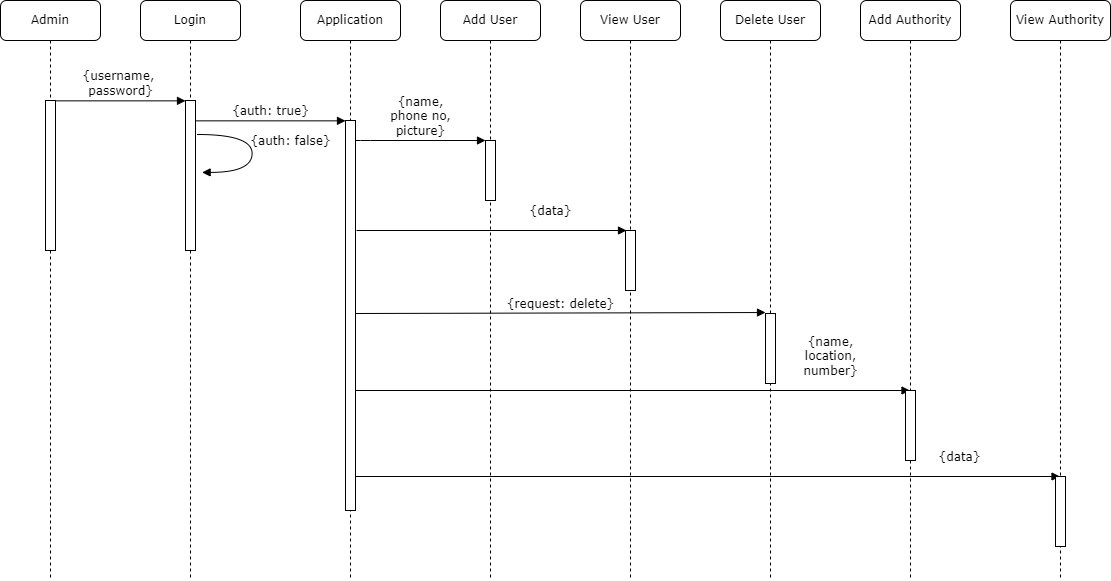

The diagram above was exported from draw.io. Its source (the exported page's mxGraphModel, read from the mxfile embedded in the PNG):
<mxGraphModel dx="1021" dy="662" grid="1" gridSize="10" guides="1" tooltips="1" connect="1" arrows="1" fold="1" page="1" pageScale="1" pageWidth="1100" pageHeight="850" background="none" math="0" shadow="0">
  <root>
    <mxCell id="0" />
    <mxCell id="1" parent="0" />
    <mxCell id="7baba1c4bc27f4b0-2" value="Login" style="shape=umlLifeline;perimeter=lifelinePerimeter;whiteSpace=wrap;html=1;container=1;collapsible=0;recursiveResize=0;outlineConnect=0;rounded=1;shadow=0;comic=0;labelBackgroundColor=none;strokeWidth=1;fontFamily=Verdana;fontSize=12;align=center;" parent="1" vertex="1">
      <mxGeometry x="240" y="80" width="100" height="580" as="geometry" />
    </mxCell>
    <mxCell id="7baba1c4bc27f4b0-10" value="" style="html=1;points=[];perimeter=orthogonalPerimeter;rounded=0;shadow=0;comic=0;labelBackgroundColor=none;strokeWidth=1;fontFamily=Verdana;fontSize=12;align=center;" parent="7baba1c4bc27f4b0-2" vertex="1">
      <mxGeometry x="45" y="100" width="10" height="150" as="geometry" />
    </mxCell>
    <mxCell id="7baba1c4bc27f4b0-3" value="Application" style="shape=umlLifeline;perimeter=lifelinePerimeter;whiteSpace=wrap;html=1;container=1;collapsible=0;recursiveResize=0;outlineConnect=0;rounded=1;shadow=0;comic=0;labelBackgroundColor=none;strokeWidth=1;fontFamily=Verdana;fontSize=12;align=center;" parent="1" vertex="1">
      <mxGeometry x="400" y="80" width="100" height="580" as="geometry" />
    </mxCell>
    <mxCell id="7baba1c4bc27f4b0-13" value="" style="html=1;points=[];perimeter=orthogonalPerimeter;rounded=0;shadow=0;comic=0;labelBackgroundColor=none;strokeWidth=1;fontFamily=Verdana;fontSize=12;align=center;" parent="7baba1c4bc27f4b0-3" vertex="1">
      <mxGeometry x="45" y="120" width="10" height="390" as="geometry" />
    </mxCell>
    <mxCell id="7baba1c4bc27f4b0-4" value="Add User" style="shape=umlLifeline;perimeter=lifelinePerimeter;whiteSpace=wrap;html=1;container=1;collapsible=0;recursiveResize=0;outlineConnect=0;rounded=1;shadow=0;comic=0;labelBackgroundColor=none;strokeWidth=1;fontFamily=Verdana;fontSize=12;align=center;" parent="1" vertex="1">
      <mxGeometry x="540" y="80" width="100" height="580" as="geometry" />
    </mxCell>
    <mxCell id="ipVW3dvFUIH6tEe2hBQF-5" value="{request: delete}" style="html=1;verticalAlign=bottom;endArrow=block;labelBackgroundColor=none;fontFamily=Verdana;fontSize=12;entryX=0;entryY=-0.014;entryDx=0;entryDy=0;entryPerimeter=0;" parent="7baba1c4bc27f4b0-4" target="ipVW3dvFUIH6tEe2hBQF-4" edge="1">
      <mxGeometry relative="1" as="geometry">
        <mxPoint x="-85" y="313" as="sourcePoint" />
        <mxPoint x="200" y="313" as="targetPoint" />
      </mxGeometry>
    </mxCell>
    <mxCell id="ipVW3dvFUIH6tEe2hBQF-7" value="{name,&lt;br&gt;location,&lt;br&gt;number}" style="html=1;verticalAlign=bottom;endArrow=block;labelBackgroundColor=none;fontFamily=Verdana;fontSize=12;" parent="7baba1c4bc27f4b0-4" target="7baba1c4bc27f4b0-7" edge="1">
      <mxGeometry x="0.7133" y="10" relative="1" as="geometry">
        <mxPoint x="-85" y="390" as="sourcePoint" />
        <mxPoint x="185" y="390" as="targetPoint" />
        <mxPoint as="offset" />
      </mxGeometry>
    </mxCell>
    <mxCell id="7baba1c4bc27f4b0-5" value="View User" style="shape=umlLifeline;perimeter=lifelinePerimeter;whiteSpace=wrap;html=1;container=1;collapsible=0;recursiveResize=0;outlineConnect=0;rounded=1;shadow=0;comic=0;labelBackgroundColor=none;strokeWidth=1;fontFamily=Verdana;fontSize=12;align=center;" parent="1" vertex="1">
      <mxGeometry x="680" y="80" width="100" height="580" as="geometry" />
    </mxCell>
    <mxCell id="ipVW3dvFUIH6tEe2hBQF-3" value="" style="html=1;points=[];perimeter=orthogonalPerimeter;rounded=0;shadow=0;comic=0;labelBackgroundColor=none;strokeWidth=1;fontFamily=Verdana;fontSize=12;align=center;" parent="7baba1c4bc27f4b0-5" vertex="1">
      <mxGeometry x="45" y="230" width="10" height="60" as="geometry" />
    </mxCell>
    <mxCell id="ipVW3dvFUIH6tEe2hBQF-10" value="{data}" style="html=1;verticalAlign=bottom;endArrow=block;labelBackgroundColor=none;fontFamily=Verdana;fontSize=12;" parent="7baba1c4bc27f4b0-5" target="ipVW3dvFUIH6tEe2hBQF-8" edge="1">
      <mxGeometry x="0.7133" y="10" relative="1" as="geometry">
        <mxPoint x="-225" y="476" as="sourcePoint" />
        <mxPoint x="329.5" y="476" as="targetPoint" />
        <mxPoint as="offset" />
      </mxGeometry>
    </mxCell>
    <mxCell id="7baba1c4bc27f4b0-6" value="Delete User" style="shape=umlLifeline;perimeter=lifelinePerimeter;whiteSpace=wrap;html=1;container=1;collapsible=0;recursiveResize=0;outlineConnect=0;rounded=1;shadow=0;comic=0;labelBackgroundColor=none;strokeWidth=1;fontFamily=Verdana;fontSize=12;align=center;" parent="1" vertex="1">
      <mxGeometry x="820" y="80" width="100" height="580" as="geometry" />
    </mxCell>
    <mxCell id="ipVW3dvFUIH6tEe2hBQF-4" value="" style="html=1;points=[];perimeter=orthogonalPerimeter;rounded=0;shadow=0;comic=0;labelBackgroundColor=none;strokeWidth=1;fontFamily=Verdana;fontSize=12;align=center;" parent="7baba1c4bc27f4b0-6" vertex="1">
      <mxGeometry x="45" y="313" width="10" height="70" as="geometry" />
    </mxCell>
    <mxCell id="7baba1c4bc27f4b0-7" value="Add Authority" style="shape=umlLifeline;perimeter=lifelinePerimeter;whiteSpace=wrap;html=1;container=1;collapsible=0;recursiveResize=0;outlineConnect=0;rounded=1;shadow=0;comic=0;labelBackgroundColor=none;strokeWidth=1;fontFamily=Verdana;fontSize=12;align=center;" parent="1" vertex="1">
      <mxGeometry x="960" y="80" width="100" height="580" as="geometry" />
    </mxCell>
    <mxCell id="ipVW3dvFUIH6tEe2hBQF-6" value="" style="html=1;points=[];perimeter=orthogonalPerimeter;rounded=0;shadow=0;comic=0;labelBackgroundColor=none;strokeWidth=1;fontFamily=Verdana;fontSize=12;align=center;" parent="7baba1c4bc27f4b0-7" vertex="1">
      <mxGeometry x="45" y="390" width="10" height="70" as="geometry" />
    </mxCell>
    <mxCell id="7baba1c4bc27f4b0-8" value="Admin" style="shape=umlLifeline;perimeter=lifelinePerimeter;whiteSpace=wrap;html=1;container=1;collapsible=0;recursiveResize=0;outlineConnect=0;rounded=1;shadow=0;comic=0;labelBackgroundColor=none;strokeWidth=1;fontFamily=Verdana;fontSize=12;align=center;" parent="1" vertex="1">
      <mxGeometry x="100" y="80" width="100" height="580" as="geometry" />
    </mxCell>
    <mxCell id="7baba1c4bc27f4b0-9" value="" style="html=1;points=[];perimeter=orthogonalPerimeter;rounded=0;shadow=0;comic=0;labelBackgroundColor=none;strokeWidth=1;fontFamily=Verdana;fontSize=12;align=center;" parent="7baba1c4bc27f4b0-8" vertex="1">
      <mxGeometry x="45" y="100" width="10" height="150" as="geometry" />
    </mxCell>
    <mxCell id="7baba1c4bc27f4b0-16" value="" style="html=1;points=[];perimeter=orthogonalPerimeter;rounded=0;shadow=0;comic=0;labelBackgroundColor=none;strokeWidth=1;fontFamily=Verdana;fontSize=12;align=center;" parent="1" vertex="1">
      <mxGeometry x="585" y="220" width="10" height="60" as="geometry" />
    </mxCell>
    <mxCell id="7baba1c4bc27f4b0-17" value="{name,&lt;br&gt;phone no,&lt;br&gt;picture}" style="html=1;verticalAlign=bottom;endArrow=block;labelBackgroundColor=none;fontFamily=Verdana;fontSize=12;edgeStyle=elbowEdgeStyle;elbow=vertical;" parent="1" source="7baba1c4bc27f4b0-13" target="7baba1c4bc27f4b0-16" edge="1">
      <mxGeometry relative="1" as="geometry">
        <mxPoint x="510" y="220" as="sourcePoint" />
        <Array as="points">
          <mxPoint x="460" y="220" />
        </Array>
      </mxGeometry>
    </mxCell>
    <mxCell id="7baba1c4bc27f4b0-11" value="{username, &lt;br&gt;password}" style="html=1;verticalAlign=bottom;endArrow=block;entryX=0;entryY=0;labelBackgroundColor=none;fontFamily=Verdana;fontSize=12;edgeStyle=elbowEdgeStyle;elbow=vertical;" parent="1" source="7baba1c4bc27f4b0-9" target="7baba1c4bc27f4b0-10" edge="1">
      <mxGeometry relative="1" as="geometry">
        <mxPoint x="220" y="190" as="sourcePoint" />
      </mxGeometry>
    </mxCell>
    <mxCell id="7baba1c4bc27f4b0-14" value="{auth: true}" style="html=1;verticalAlign=bottom;endArrow=block;entryX=0;entryY=0;labelBackgroundColor=none;fontFamily=Verdana;fontSize=12;edgeStyle=elbowEdgeStyle;elbow=vertical;" parent="1" source="7baba1c4bc27f4b0-10" target="7baba1c4bc27f4b0-13" edge="1">
      <mxGeometry relative="1" as="geometry">
        <mxPoint x="370" y="200" as="sourcePoint" />
      </mxGeometry>
    </mxCell>
    <mxCell id="ipVW3dvFUIH6tEe2hBQF-1" value="{auth: false}" style="html=1;verticalAlign=bottom;endArrow=block;labelBackgroundColor=none;fontFamily=Verdana;fontSize=12;elbow=vertical;edgeStyle=orthogonalEdgeStyle;curved=1;entryX=1;entryY=0.286;entryPerimeter=0;exitX=1.038;exitY=0.345;exitPerimeter=0;" parent="1" edge="1">
      <mxGeometry x="-0.009" y="38" relative="1" as="geometry">
        <mxPoint x="297.0000000000001" y="214.00000000000003" as="sourcePoint" />
        <mxPoint x="301.62" y="251.91999999999996" as="targetPoint" />
        <Array as="points">
          <mxPoint x="351.62" y="213.9" />
          <mxPoint x="351.62" y="251.89999999999998" />
        </Array>
        <mxPoint as="offset" />
      </mxGeometry>
    </mxCell>
    <mxCell id="ipVW3dvFUIH6tEe2hBQF-2" value="{data}" style="html=1;verticalAlign=bottom;endArrow=block;labelBackgroundColor=none;fontFamily=Verdana;fontSize=12;" parent="1" edge="1">
      <mxGeometry x="0.4386" y="10" relative="1" as="geometry">
        <mxPoint x="456" y="310" as="sourcePoint" />
        <mxPoint x="726" y="310" as="targetPoint" />
        <mxPoint as="offset" />
      </mxGeometry>
    </mxCell>
    <mxCell id="ipVW3dvFUIH6tEe2hBQF-8" value="View Authority" style="shape=umlLifeline;perimeter=lifelinePerimeter;whiteSpace=wrap;html=1;container=1;collapsible=0;recursiveResize=0;outlineConnect=0;rounded=1;shadow=0;comic=0;labelBackgroundColor=none;strokeWidth=1;fontFamily=Verdana;fontSize=12;align=center;" parent="1" vertex="1">
      <mxGeometry x="1110" y="80" width="100" height="580" as="geometry" />
    </mxCell>
    <mxCell id="ipVW3dvFUIH6tEe2hBQF-9" value="" style="html=1;points=[];perimeter=orthogonalPerimeter;rounded=0;shadow=0;comic=0;labelBackgroundColor=none;strokeWidth=1;fontFamily=Verdana;fontSize=12;align=center;" parent="ipVW3dvFUIH6tEe2hBQF-8" vertex="1">
      <mxGeometry x="45" y="476" width="10" height="70" as="geometry" />
    </mxCell>
  </root>
</mxGraphModel>